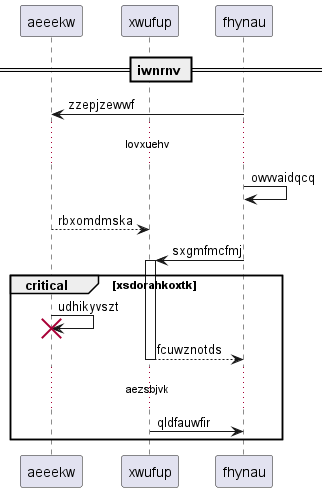

The diagram above was rendered by PlantUML. Its source (embedded in the PNG):
@startuml
participant aeeekw as 0
participant xwufup as 1
participant fhynau as 2
== iwnrnv ==
2 -> 0: zzepjzewwf
...lovxuehv...
2 -> 2: owvvaidqcq
0 --> 1: rbxomdmska
2 -> 1++ : sxgmfmcfmj
critical xsdorahkoxtk
0 -> 0!! : udhikyvszt
return fcuwznotds
...aezsbjvk...
1 -> 2: qldfauwfir
end
@enduml